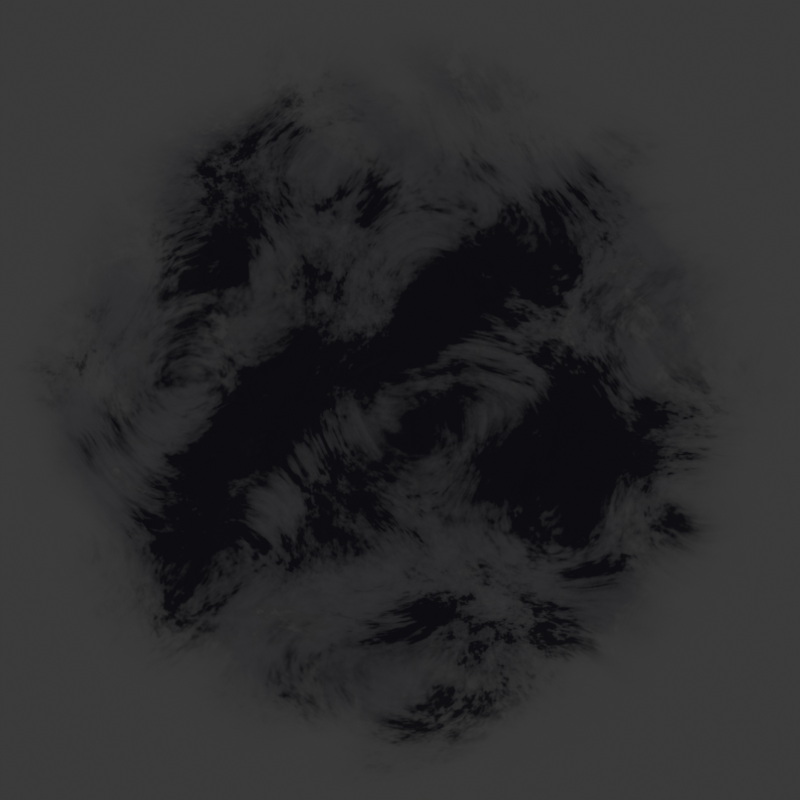 # Source: haze-tear.blend  (saved by Blender 5.0.119; exported with 4.5.12 LTS)
import bpy
from mathutils import Matrix  # noqa: F401  (used for matrix-valued properties, if any)

bpy.ops.wm.read_factory_settings(use_empty=True)
scene = bpy.context.scene
scene.name = 'Scene'

# ---- collections
col_collection = bpy.data.collections.new('Collection'); scene.collection.children.link(col_collection)
col_haze_1 = bpy.data.collections.new('Haze 1'); scene.collection.children.link(col_haze_1)
col_haze_2 = bpy.data.collections.new('Haze 2'); scene.collection.children.link(col_haze_2)

# ---- materials (node trees are filled in below, after node groups)
mat_haze_1_fore = bpy.data.materials.new('Haze 1 Fore')
mat_haze_1_fore.use_backface_culling_lightprobe_volume = False
mat_haze_1_rear = bpy.data.materials.new('Haze 1 Rear')
mat_haze_1_rear.use_backface_culling_lightprobe_volume = False
mat_haze_2_fore = bpy.data.materials.new('Haze 2 Fore')
mat_haze_2_fore.use_backface_culling_lightprobe_volume = False

# ---- material node trees
mat_haze_1_fore.use_nodes = True; mat_haze_1_fore.node_tree.nodes.clear()
mat_haze_1_rear.use_nodes = True; mat_haze_1_rear.node_tree.nodes.clear()
mat_haze_2_fore.use_nodes = True; mat_haze_2_fore.node_tree.nodes.clear()

# ---- world
world_world = bpy.data.worlds.new('World'); scene.world = world_world
world_world.use_nodes = True; world_world.node_tree.nodes.clear()
_N = world_world.node_tree.nodes; _L = world_world.node_tree.links
n0 = _N.new('ShaderNodeOutputWorld'); n0.name = 'World Output'; n0.location = (300, 300)
n1 = _N.new('ShaderNodeBackground'); n1.name = 'Background'; n1.location = (10, 300)
n1.inputs[0].default_value = (0.05088, 0.05088, 0.05088, 1.0)
_L.new(n1.outputs[0], n0.inputs[0])
n0.is_active_output = True
world_world.color = (0.05088, 0.05088, 0.05088)
world_world.sun_shadow_jitter_overblur = 0.0

# ---- cameras
cam_camera = bpy.data.cameras.new('Camera')
cam_camera.type = 'ORTHO'
cam_camera.clip_end = 100.0
cam_camera.ortho_scale = 2.0

# ---- lights
light_light = bpy.data.lights.new('Light', 'SUN')
light_light.angle = 0.1993
light_light.energy = 3.0
light_light.shadow_soft_size = 0.1
light_light.shadow_cascade_max_distance = 1000.0

# ---- meshes
me_plane = bpy.data.meshes.new('Plane')
me_plane.from_pydata([(-1.0, -1.0, 0.0), (1.0, -1.0, 0.0), (-1.0, 1.0, 0.0), (1.0, 1.0, 0.0)], [], [(0, 1, 3, 2)])
_uv = me_plane.uv_layers.new(name='UVMap')
_uv.uv.foreach_set('vector', [0.0, 0.0, 1.0, 0.0, 1.0, 1.0, 0.0, 1.0])
me_plane.materials.append(mat_haze_1_fore)
me_plane.update()
me_plane_002 = bpy.data.meshes.new('Plane.002')
me_plane_002.from_pydata([(-1.0, -1.0, 0.0), (1.0, -1.0, 0.0), (-1.0, 1.0, 0.0), (1.0, 1.0, 0.0)], [], [(0, 1, 3, 2)])
_uv = me_plane_002.uv_layers.new(name='UVMap')
_uv.uv.foreach_set('vector', [0.0, 0.0, 1.0, 0.0, 1.0, 1.0, 0.0, 1.0])
me_plane_002.materials.append(mat_haze_1_rear)
me_plane_002.update()
me_plane_003 = bpy.data.meshes.new('Plane.003')
me_plane_003.from_pydata([(-1.0, -1.0, 0.0), (1.0, -1.0, 0.0), (-1.0, 1.0, 0.0), (1.0, 1.0, 0.0)], [], [(0, 1, 3, 2)])
_uv = me_plane_003.uv_layers.new(name='UVMap')
_uv.uv.foreach_set('vector', [0.0, 0.0, 1.0, 0.0, 1.0, 1.0, 0.0, 1.0])
me_plane_003.materials.append(mat_haze_2_fore)
me_plane_003.update()

# ---- objects
ob_light = bpy.data.objects.new('Light', light_light)
ob_camera = bpy.data.objects.new('Camera', cam_camera)
ob_plane = bpy.data.objects.new('Plane', me_plane)
ob_plane_001 = bpy.data.objects.new('Plane.001', me_plane_002)
ob_plane_002 = bpy.data.objects.new('Plane.002', me_plane_003)
_N = mat_haze_1_fore.node_tree.nodes; _L = mat_haze_1_fore.node_tree.links
n0 = _N.new('ShaderNodeOutputMaterial'); n0.name = 'Material Output'; n0.location = (853, 100)
n1 = _N.new('ShaderNodeTexGradient'); n1.name = 'Gradient Texture'; n1.location = (-1065, 169)
n1.gradient_type = 'QUADRATIC_SPHERE'
n2 = _N.new('ShaderNodeEmission'); n2.name = 'Emission'; n2.location = (463, -298)
n3 = _N.new('ShaderNodeMapping'); n3.name = 'Mapping'; n3.location = (-1240, 160)
n4 = _N.new('ShaderNodeTexCoord'); n4.name = 'Texture Coordinate'; n4.location = (-1420, 160)
n4.object = ob_plane
n5 = _N.new('ShaderNodeMixShader'); n5.name = 'Mix Shader'; n5.location = (621, 55)
n6 = _N.new('ShaderNodeBsdfTransparent'); n6.name = 'Transparent BSDF'; n6.location = (-441, -117)
n7 = _N.new('ShaderNodeTexNoise'); n7.name = 'Noise Texture'; n7.location = (-1059, 0)
n7.inputs[2].default_value = 4.8
n7.inputs[3].default_value = 4.9
n7.inputs[4].default_value = 0.8442
n7.inputs[8].default_value = 1.1
n8 = _N.new('ShaderNodeMath'); n8.name = 'Math'; n8.location = (-613, 149)
n8.operation = 'MULTIPLY'
n8.use_clamp = True
n9 = _N.new('ShaderNodeEmission'); n9.name = 'Emission.001'; n9.location = (112, 274)
n10 = _N.new('ShaderNodeValToRGB'); n10.name = 'Color Ramp'; n10.location = (-201, 366)
while len(n10.color_ramp.elements) > 1: n10.color_ramp.elements.remove(n10.color_ramp.elements[-1])
n10.color_ramp.elements[0].position = 0.0; n10.color_ramp.elements[0].color = (1.0, 0.0, 0.0, 1.0)
_e = n10.color_ramp.elements.new(0.5); _e.color = (0.0, 1.0, 0.0, 1.0)
_e = n10.color_ramp.elements.new(1.0); _e.color = (0.0, 0.0, 1.0, 1.0)
n11 = _N.new('ShaderNodeValToRGB'); n11.name = 'Color Ramp.001'; n11.location = (-866, 5)
n11.color_ramp.interpolation = 'B_SPLINE'
while len(n11.color_ramp.elements) > 1: n11.color_ramp.elements.remove(n11.color_ramp.elements[-1])
n11.color_ramp.elements[0].position = 0.5045; n11.color_ramp.elements[0].color = (0.0, 0.0, 0.0, 1.0)
_e = n11.color_ramp.elements.new(0.6864); _e.color = (1.0, 1.0, 1.0, 1.0)
n12 = _N.new('ShaderNodeMath'); n12.name = 'Math.001'; n12.location = (-433, 104)
n12.operation = 'MULTIPLY'
n12.use_clamp = True
n13 = _N.new('ShaderNodeTexGabor'); n13.name = 'Gabor Texture'; n13.location = (-1054, -301)
n13.inputs[1].default_value = 3.1
n13.inputs[2].default_value = 3.3
n13.inputs[3].default_value = 0.6917
n14 = _N.new('ShaderNodeValToRGB'); n14.name = 'Color Ramp.002'; n14.location = (-858, -230)
n14.color_ramp.interpolation = 'B_SPLINE'
while len(n14.color_ramp.elements) > 1: n14.color_ramp.elements.remove(n14.color_ramp.elements[-1])
n14.color_ramp.elements[0].position = 0.3864; n14.color_ramp.elements[0].color = (0.03399, 0.03399, 0.03399, 1.0)
_e = n14.color_ramp.elements.new(1.0); _e.color = (1.0, 1.0, 1.0, 1.0)
n15 = _N.new('ShaderNodeMath'); n15.name = 'Math.002'; n15.location = (-243, 111)
n15.operation = 'MULTIPLY'
n15.inputs[1].default_value = 302.7
n16 = _N.new('ShaderNodeValToRGB'); n16.name = 'Color Ramp.003'; n16.location = (161, -118)
while len(n16.color_ramp.elements) > 1: n16.color_ramp.elements.remove(n16.color_ramp.elements[-1])
n16.color_ramp.elements[0].position = 0.0; n16.color_ramp.elements[0].color = (0.0, 0.0, 0.0, 1.0)
_e = n16.color_ramp.elements.new(1.0); _e.color = (1.0, 1.0, 1.0, 1.0)
n17 = _N.new('ShaderNodeMath'); n17.name = 'Math.003'; n17.location = (-42, 76)
n17.operation = 'MULTIPLY'
n18 = _N.new('ShaderNodeTexNoise'); n18.name = 'Noise Texture.001'; n18.location = (-556, -405)
n18.inputs[2].default_value = 34.0
n18.inputs[3].default_value = 7.4
n18.inputs[4].default_value = 0.8
n19 = _N.new('ShaderNodeValToRGB'); n19.name = 'Color Ramp.004'; n19.location = (107, -343)
n19.color_ramp.interpolation = 'B_SPLINE'
while len(n19.color_ramp.elements) > 1: n19.color_ramp.elements.remove(n19.color_ramp.elements[-1])
n19.color_ramp.elements[0].position = 0.25; n19.color_ramp.elements[0].color = (0.003491, 0.0025, 0.005, 1.0)
_e = n19.color_ramp.elements.new(0.7545); _e.color = (0.00335, 0.0025, 0.005, 1.0)
n20 = _N.new('ShaderNodeMath'); n20.name = 'Math.004'; n20.location = (441, -85)
n20.operation = 'MULTIPLY'
n20.inputs[1].default_value = 0.9
_L.new(n3.outputs[0], n1.inputs[0])
_L.new(n4.outputs[3], n3.inputs[0])
_L.new(n2.outputs[0], n5.inputs[2])
_L.new(n6.outputs[0], n5.inputs[1])
_L.new(n1.outputs[1], n8.inputs[0])
_L.new(n10.outputs[0], n9.inputs[0])
_L.new(n11.outputs[0], n8.inputs[1])
_L.new(n7.outputs[0], n11.inputs[0])
_L.new(n8.outputs[0], n12.inputs[0])
_L.new(n14.outputs[0], n12.inputs[1])
_L.new(n12.outputs[0], n15.inputs[0])
_L.new(n15.outputs[0], n10.inputs[0])
_L.new(n13.outputs[2], n14.inputs[0])
_L.new(n5.outputs[0], n0.inputs[0])
_L.new(n17.outputs[0], n16.inputs[0])
_L.new(n20.outputs[0], n5.inputs[0])
_L.new(n15.outputs[0], n17.inputs[0])
_L.new(n18.outputs[0], n17.inputs[1])
_L.new(n19.outputs[0], n2.inputs[0])
_L.new(n11.outputs[0], n19.inputs[0])
_L.new(n16.outputs[0], n20.inputs[0])
n0.is_active_output = True
_N = mat_haze_1_rear.node_tree.nodes; _L = mat_haze_1_rear.node_tree.links
n0 = _N.new('ShaderNodeOutputMaterial'); n0.name = 'Material Output'; n0.location = (863, 100)
n1 = _N.new('ShaderNodeTexGradient'); n1.name = 'Gradient Texture'; n1.location = (-1065, 169)
n1.gradient_type = 'QUADRATIC_SPHERE'
n2 = _N.new('ShaderNodeEmission'); n2.name = 'Emission'; n2.location = (463, -298)
n3 = _N.new('ShaderNodeMapping'); n3.name = 'Mapping'; n3.location = (-1240, 160)
n4 = _N.new('ShaderNodeTexCoord'); n4.name = 'Texture Coordinate'; n4.location = (-1420, 160)
n4.object = ob_plane
n5 = _N.new('ShaderNodeMixShader'); n5.name = 'Mix Shader'; n5.location = (804, -102)
n6 = _N.new('ShaderNodeBsdfTransparent'); n6.name = 'Transparent BSDF'; n6.location = (193, 49)
n7 = _N.new('ShaderNodeTexNoise'); n7.name = 'Noise Texture'; n7.location = (-1059, 0)
n7.inputs[2].default_value = 4.8
n7.inputs[3].default_value = 4.9
n7.inputs[4].default_value = 0.8442
n7.inputs[8].default_value = 1.1
n8 = _N.new('ShaderNodeMath'); n8.name = 'Math'; n8.location = (-600, 149)
n8.operation = 'MULTIPLY'
n8.use_clamp = True
n9 = _N.new('ShaderNodeEmission'); n9.name = 'Emission.001'; n9.location = (125, 274)
n10 = _N.new('ShaderNodeValToRGB'); n10.name = 'Color Ramp'; n10.location = (-188, 366)
while len(n10.color_ramp.elements) > 1: n10.color_ramp.elements.remove(n10.color_ramp.elements[-1])
n10.color_ramp.elements[0].position = 0.0; n10.color_ramp.elements[0].color = (1.0, 0.0, 0.0, 1.0)
_e = n10.color_ramp.elements.new(0.5); _e.color = (0.0, 1.0, 0.0, 1.0)
_e = n10.color_ramp.elements.new(1.0); _e.color = (0.0, 0.0, 1.0, 1.0)
n11 = _N.new('ShaderNodeValToRGB'); n11.name = 'Color Ramp.001'; n11.location = (-866, 5)
n11.color_ramp.interpolation = 'B_SPLINE'
while len(n11.color_ramp.elements) > 1: n11.color_ramp.elements.remove(n11.color_ramp.elements[-1])
n11.color_ramp.elements[0].position = 0.3636; n11.color_ramp.elements[0].color = (0.0, 0.0, 0.0, 1.0)
_e = n11.color_ramp.elements.new(0.4818); _e.color = (1.0, 1.0, 1.0, 1.0)
n12 = _N.new('ShaderNodeMath'); n12.name = 'Math.001'; n12.location = (-420, 104)
n12.operation = 'MULTIPLY'
n12.use_clamp = True
n13 = _N.new('ShaderNodeTexGabor'); n13.name = 'Gabor Texture'; n13.location = (-1054, -301)
n13.inputs[1].default_value = 3.1
n13.inputs[2].default_value = 3.3
n13.inputs[3].default_value = 0.6917
n14 = _N.new('ShaderNodeValToRGB'); n14.name = 'Color Ramp.002'; n14.location = (-858, -230)
n14.color_ramp.interpolation = 'B_SPLINE'
while len(n14.color_ramp.elements) > 1: n14.color_ramp.elements.remove(n14.color_ramp.elements[-1])
n14.color_ramp.elements[0].position = 0.3864; n14.color_ramp.elements[0].color = (0.03399, 0.03399, 0.03399, 1.0)
_e = n14.color_ramp.elements.new(1.0); _e.color = (1.0, 1.0, 1.0, 1.0)
n15 = _N.new('ShaderNodeMath'); n15.name = 'Math.002'; n15.location = (-230, 111)
n15.operation = 'MULTIPLY'
n15.inputs[1].default_value = 302.7
n16 = _N.new('ShaderNodeValToRGB'); n16.name = 'Color Ramp.003'; n16.location = (154, -98)
while len(n16.color_ramp.elements) > 1: n16.color_ramp.elements.remove(n16.color_ramp.elements[-1])
n16.color_ramp.elements[0].position = 0.0; n16.color_ramp.elements[0].color = (0.0, 0.0, 0.0, 1.0)
_e = n16.color_ramp.elements.new(1.0); _e.color = (1.0, 1.0, 1.0, 1.0)
n17 = _N.new('ShaderNodeMath'); n17.name = 'Math.003'; n17.location = (-29, 76)
n17.operation = 'MULTIPLY'
n18 = _N.new('ShaderNodeTexNoise'); n18.name = 'Noise Texture.001'; n18.location = (-556, -405)
n18.inputs[2].default_value = 34.0
n18.inputs[3].default_value = 7.4
n18.inputs[4].default_value = 0.8
n19 = _N.new('ShaderNodeValToRGB'); n19.name = 'Color Ramp.004'; n19.location = (107, -343)
n19.color_ramp.interpolation = 'B_SPLINE'
while len(n19.color_ramp.elements) > 1: n19.color_ramp.elements.remove(n19.color_ramp.elements[-1])
n19.color_ramp.elements[0].position = 0.5955; n19.color_ramp.elements[0].color = (0.002866, 0.0008716, 0.005903, 1.0)
_e = n19.color_ramp.elements.new(0.7455); _e.color = (0.012, 0.01, 0.02, 1.0)
n20 = _N.new('ShaderNodeMath'); n20.name = 'Math.004'; n20.location = (463, -115)
n20.operation = 'MULTIPLY'
n20.inputs[1].default_value = 0.3
_L.new(n3.outputs[0], n1.inputs[0])
_L.new(n4.outputs[3], n3.inputs[0])
_L.new(n2.outputs[0], n5.inputs[2])
_L.new(n6.outputs[0], n5.inputs[1])
_L.new(n10.outputs[0], n9.inputs[0])
_L.new(n11.outputs[0], n8.inputs[1])
_L.new(n7.outputs[0], n11.inputs[0])
_L.new(n8.outputs[0], n12.inputs[0])
_L.new(n14.outputs[0], n12.inputs[1])
_L.new(n12.outputs[0], n15.inputs[0])
_L.new(n15.outputs[0], n10.inputs[0])
_L.new(n13.outputs[2], n14.inputs[0])
_L.new(n5.outputs[0], n0.inputs[0])
_L.new(n17.outputs[0], n16.inputs[0])
_L.new(n20.outputs[0], n5.inputs[0])
_L.new(n15.outputs[0], n17.inputs[0])
_L.new(n18.outputs[0], n17.inputs[1])
_L.new(n19.outputs[0], n2.inputs[0])
_L.new(n11.outputs[0], n19.inputs[0])
_L.new(n1.outputs[1], n8.inputs[0])
_L.new(n16.outputs[0], n20.inputs[0])
n0.is_active_output = True
_N = mat_haze_2_fore.node_tree.nodes; _L = mat_haze_2_fore.node_tree.links
n0 = _N.new('ShaderNodeOutputMaterial'); n0.name = 'Material Output'; n0.location = (853, 100)
n1 = _N.new('ShaderNodeTexGradient'); n1.name = 'Gradient Texture'; n1.location = (-1065, 169)
n1.gradient_type = 'SPHERICAL'
n2 = _N.new('ShaderNodeEmission'); n2.name = 'Emission'; n2.location = (463, -298)
n2.inputs[0].default_value = (0.0, 0.0, 0.0, 1.0)
n3 = _N.new('ShaderNodeMapping'); n3.name = 'Mapping'; n3.location = (-1240, 160)
n4 = _N.new('ShaderNodeTexCoord'); n4.name = 'Texture Coordinate'; n4.location = (-1420, 160)
n4.object = ob_plane
n5 = _N.new('ShaderNodeMixShader'); n5.name = 'Mix Shader'; n5.location = (621, 55)
n6 = _N.new('ShaderNodeBsdfTransparent'); n6.name = 'Transparent BSDF'; n6.location = (-441, -117)
n7 = _N.new('ShaderNodeTexNoise'); n7.name = 'Noise Texture'; n7.location = (-1239, -213)
n7.inputs[2].default_value = 4.8
n7.inputs[3].default_value = 4.9
n7.inputs[4].default_value = 0.8442
n7.inputs[8].default_value = 1.1
n8 = _N.new('ShaderNodeMath'); n8.name = 'Math'; n8.location = (-608, 248)
n8.operation = 'MULTIPLY'
n8.use_clamp = True
n9 = _N.new('ShaderNodeEmission'); n9.name = 'Emission.001'; n9.location = (112, 274)
n10 = _N.new('ShaderNodeValToRGB'); n10.name = 'Color Ramp'; n10.location = (-201, 366)
while len(n10.color_ramp.elements) > 1: n10.color_ramp.elements.remove(n10.color_ramp.elements[-1])
n10.color_ramp.elements[0].position = 0.0; n10.color_ramp.elements[0].color = (1.0, 0.0, 0.0, 1.0)
_e = n10.color_ramp.elements.new(0.5); _e.color = (0.0, 1.0, 0.0, 1.0)
_e = n10.color_ramp.elements.new(1.0); _e.color = (0.0, 0.0, 1.0, 1.0)
n11 = _N.new('ShaderNodeValToRGB'); n11.name = 'Color Ramp.001'; n11.location = (-953, -9)
n11.color_ramp.interpolation = 'B_SPLINE'
while len(n11.color_ramp.elements) > 1: n11.color_ramp.elements.remove(n11.color_ramp.elements[-1])
n11.color_ramp.elements[0].position = 0.0; n11.color_ramp.elements[0].color = (0.0, 0.0, 0.0, 1.0)
_e = n11.color_ramp.elements.new(0.5955); _e.color = (1.0, 1.0, 1.0, 1.0)
n12 = _N.new('ShaderNodeMath'); n12.name = 'Math.001'; n12.location = (-433, 104)
n12.operation = 'MULTIPLY'
n12.use_clamp = True
n13 = _N.new('ShaderNodeTexGabor'); n13.name = 'Gabor Texture'; n13.location = (-1054, -301)
n13.inputs[1].default_value = 3.1
n13.inputs[2].default_value = 3.3
n13.inputs[3].default_value = 0.6917
n14 = _N.new('ShaderNodeValToRGB'); n14.name = 'Color Ramp.002'; n14.location = (-858, -230)
n14.color_ramp.interpolation = 'B_SPLINE'
while len(n14.color_ramp.elements) > 1: n14.color_ramp.elements.remove(n14.color_ramp.elements[-1])
n14.color_ramp.elements[0].position = 0.0; n14.color_ramp.elements[0].color = (0.03399, 0.03399, 0.03399, 1.0)
_e = n14.color_ramp.elements.new(1.0); _e.color = (1.0, 1.0, 1.0, 1.0)
n15 = _N.new('ShaderNodeValToRGB'); n15.name = 'Color Ramp.003'; n15.location = (161, -118)
while len(n15.color_ramp.elements) > 1: n15.color_ramp.elements.remove(n15.color_ramp.elements[-1])
n15.color_ramp.elements[0].position = 0.0; n15.color_ramp.elements[0].color = (0.0, 0.0, 0.0, 1.0)
_e = n15.color_ramp.elements.new(0.7591); _e.color = (1.0, 1.0, 1.0, 1.0)
n16 = _N.new('ShaderNodeMath'); n16.name = 'Math.003'; n16.location = (-42, 76)
n16.operation = 'MULTIPLY'
n17 = _N.new('ShaderNodeTexNoise'); n17.name = 'Noise Texture.001'; n17.location = (-556, -405)
n17.inputs[2].default_value = 34.0
n17.inputs[3].default_value = 7.4
n17.inputs[4].default_value = 0.8
n18 = _N.new('ShaderNodeMath'); n18.name = 'Math.004'; n18.location = (441, -85)
n18.operation = 'MULTIPLY'
n18.inputs[1].default_value = 1.0
n19 = _N.new('ShaderNodeMapping'); n19.name = 'Mapping.001'; n19.location = (-1419, -253)
n19.inputs[1].default_value = (4.2, 0.0, 0.0)
n20 = _N.new('ShaderNodeTexCoord'); n20.name = 'Texture Coordinate.001'; n20.location = (-1599, -253)
_L.new(n3.outputs[0], n1.inputs[0])
_L.new(n4.outputs[3], n3.inputs[0])
_L.new(n2.outputs[0], n5.inputs[2])
_L.new(n6.outputs[0], n5.inputs[1])
_L.new(n10.outputs[0], n9.inputs[0])
_L.new(n11.outputs[0], n8.inputs[1])
_L.new(n7.outputs[0], n11.inputs[0])
_L.new(n8.outputs[0], n12.inputs[0])
_L.new(n14.outputs[0], n12.inputs[1])
_L.new(n13.outputs[2], n14.inputs[0])
_L.new(n5.outputs[0], n0.inputs[0])
_L.new(n18.outputs[0], n5.inputs[0])
_L.new(n17.outputs[0], n16.inputs[1])
_L.new(n15.outputs[0], n18.inputs[0])
_L.new(n19.outputs[0], n7.inputs[0])
_L.new(n20.outputs[0], n19.inputs[0])
_L.new(n12.outputs[0], n16.inputs[0])
_L.new(n1.outputs[1], n8.inputs[0])
_L.new(n8.outputs[0], n15.inputs[0])
n0.is_active_output = True

# ---- transforms, parenting, visibility, modifiers, constraints
ob_light.location = (4.076, 1.005, 5.904)
ob_light.rotation_euler = (0.6503, 0.05522, 1.866)
ob_light.lock_rotations_4d = False
ob_light.empty_display_type = 'ARROWS'
ob_light.color = (0.0, 0.0, 0.0, 0.0)
ob_light.lineart.crease_threshold = 0.0
ob_camera.location = (0.0, 0.0, 4.021)
ob_camera.lock_rotations_4d = False
ob_camera.empty_display_type = 'ARROWS'
ob_camera.color = (0.0, 0.0, 0.0, 0.0)
ob_camera.display_type = 'WIRE'
ob_camera.lineart.crease_threshold = 0.0
ob_plane.location = (0.0, 0.0, 0.0)
ob_plane_001.location = (0.0, 0.0, -0.2685)
ob_plane_001.rotation_euler = (0.0, -0.0, -1.571)
ob_plane_002.location = (0.0, 0.0, 0.0)

# ---- collection membership
col_collection.objects.link(ob_light)
col_collection.objects.link(ob_camera)
col_haze_1.objects.link(ob_plane)
col_haze_1.objects.link(ob_plane_001)
col_haze_2.objects.link(ob_plane_002)
def _layer_coll(name, lc=None):
    lc = lc or bpy.context.view_layer.layer_collection
    for c in lc.children:
        if c.name == name: return c
        r = _layer_coll(name, c)
        if r: return r
_layer_coll('Haze 2').exclude = True

# ---- scene / render settings (as saved in the file)
scene.camera = ob_camera
scene.frame_start = 1; scene.frame_end = 250; scene.frame_set(1)
scene.render.engine = 'CYCLES'
scene.render.resolution_x = 700
scene.render.resolution_y = 700
scene.render.resolution_percentage = 200
scene.render.film_transparent = True
scene.render.bake_bias = 0.0
scene.render.bake_samples = 0
scene.cycles.samples = 256
bpy.context.view_layer.update()
